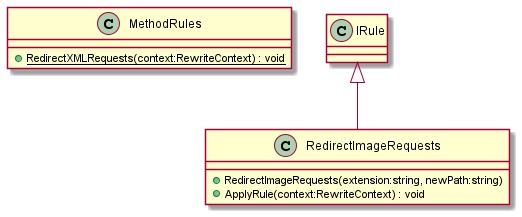

The diagram above was rendered by PlantUML. Its source (embedded in the PNG):
@startuml
class MethodRules {
    + {static} RedirectXMLRequests(context:RewriteContext) : void
}
class RedirectImageRequests {
    + RedirectImageRequests(extension:string, newPath:string)
    + ApplyRule(context:RewriteContext) : void
}
IRule <|-- RedirectImageRequests
@enduml